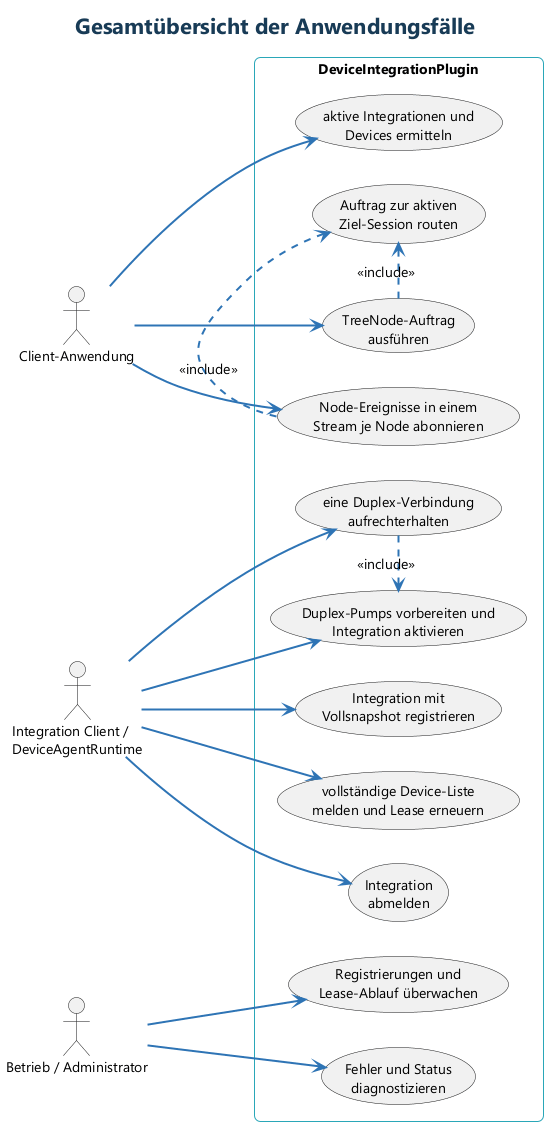

The diagram above was rendered by PlantUML. Its source (embedded in the PNG):
@startuml
!include theme.puml
title Gesamtübersicht der Anwendungsfälle
left to right direction
actor "Client-Anwendung" as Client
actor "Integration Client /\nDeviceAgentRuntime" as Integration
actor "Betrieb / Administrator" as Operator
rectangle "DeviceIntegrationPlugin" {
  usecase "aktive Integrationen und\nDevices ermitteln" as Discover
  usecase "TreeNode-Auftrag\nausführen" as Execute
  usecase "Node-Ereignisse in einem\nStream je Node abonnieren" as Subscribe
  usecase "Integration mit\nVollsnapshot registrieren" as Register
  usecase "Duplex-Pumps vorbereiten und\nIntegration aktivieren" as Activate
  usecase "vollständige Device-Liste\nmelden und Lease erneuern" as Notify
  usecase "eine Duplex-Verbindung\naufrechterhalten" as Stream
  usecase "Integration\nabmelden" as Unregister
  usecase "Registrierungen und\nLease-Ablauf überwachen" as Monitor
  usecase "Fehler und Status\ndiagnostizieren" as Diagnose
  usecase "Auftrag zur aktiven\nZiel-Session routen" as Route
}
Client --> Discover
Client --> Execute
Client --> Subscribe
Integration --> Register
Integration --> Activate
Integration --> Notify
Integration --> Stream
Integration --> Unregister
Operator --> Monitor
Operator --> Diagnose
Execute .> Route : <<include>>
Subscribe .> Route : <<include>>
Stream .> Activate : <<include>>
@enduml